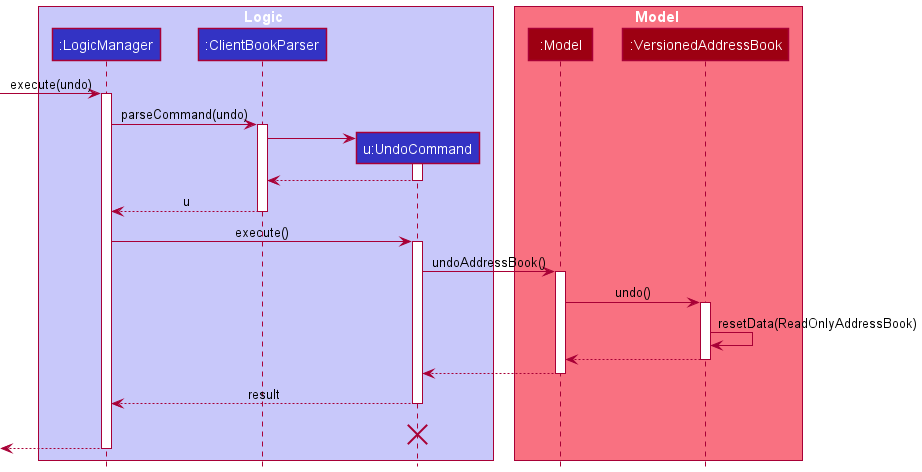

The diagram above was rendered by PlantUML. Its source (embedded in the PNG):
@startuml
!include style.puml

box Logic LOGIC_COLOR_T1
participant ":LogicManager" as LogicManager LOGIC_COLOR
participant ":ClientBookParser" as ClientBookParser LOGIC_COLOR
participant "u:UndoCommand" as UndoCommand LOGIC_COLOR
end box

box Model MODEL_COLOR_T1
participant ":Model" as Model MODEL_COLOR
participant ":VersionedAddressBook" as VersionedAddressBook MODEL_COLOR
end box
[-> LogicManager : execute(undo)
activate LogicManager

LogicManager -> ClientBookParser : parseCommand(undo)
activate ClientBookParser

create UndoCommand
ClientBookParser -> UndoCommand
activate UndoCommand

UndoCommand --> ClientBookParser
deactivate UndoCommand

ClientBookParser --> LogicManager : u
deactivate ClientBookParser

LogicManager -> UndoCommand : execute()
activate UndoCommand

UndoCommand -> Model : undoAddressBook()
activate Model

Model -> VersionedAddressBook : undo()
activate VersionedAddressBook

VersionedAddressBook -> VersionedAddressBook :resetData(ReadOnlyAddressBook)
VersionedAddressBook --> Model :
deactivate VersionedAddressBook

Model --> UndoCommand
deactivate Model

UndoCommand --> LogicManager : result
deactivate UndoCommand
UndoCommand -[hidden]-> LogicManager : result
destroy UndoCommand

[<--LogicManager
deactivate LogicManager
@enduml